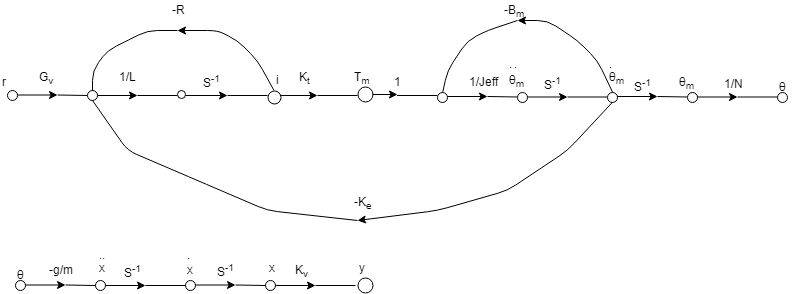

The diagram above was exported from draw.io. Its source (the exported page's mxGraphModel, read from the mxfile embedded in the PNG):
<mxGraphModel dx="777" dy="448" grid="1" gridSize="10" guides="1" tooltips="1" connect="1" arrows="1" fold="1" page="1" pageScale="1" pageWidth="850" pageHeight="1100" math="0" shadow="0">
  <root>
    <mxCell id="0" />
    <mxCell id="1" parent="0" />
    <mxCell id="OqHD2rNt0LSt-8dsuybk-2" value="" style="ellipse;whiteSpace=wrap;html=1;aspect=fixed;" vertex="1" parent="1">
      <mxGeometry x="10" y="230" width="10" height="10" as="geometry" />
    </mxCell>
    <mxCell id="OqHD2rNt0LSt-8dsuybk-3" value="" style="endArrow=classic;html=1;exitX=1;exitY=0.5;exitDx=0;exitDy=0;" edge="1" parent="1">
      <mxGeometry width="50" height="50" relative="1" as="geometry">
        <mxPoint x="19.85714285714289" y="234.5" as="sourcePoint" />
        <mxPoint x="60" y="234.5" as="targetPoint" />
      </mxGeometry>
    </mxCell>
    <mxCell id="OqHD2rNt0LSt-8dsuybk-4" value="" style="endArrow=none;html=1;" edge="1" parent="1">
      <mxGeometry width="50" height="50" relative="1" as="geometry">
        <mxPoint x="60" y="234.5" as="sourcePoint" />
        <mxPoint x="90" y="235" as="targetPoint" />
      </mxGeometry>
    </mxCell>
    <mxCell id="OqHD2rNt0LSt-8dsuybk-6" value="" style="ellipse;whiteSpace=wrap;html=1;aspect=fixed;" vertex="1" parent="1">
      <mxGeometry x="90" y="230" width="10" height="10" as="geometry" />
    </mxCell>
    <mxCell id="OqHD2rNt0LSt-8dsuybk-7" value="" style="endArrow=classic;html=1;" edge="1" parent="1">
      <mxGeometry width="50" height="50" relative="1" as="geometry">
        <mxPoint x="100" y="235" as="sourcePoint" />
        <mxPoint x="140" y="235" as="targetPoint" />
      </mxGeometry>
    </mxCell>
    <mxCell id="OqHD2rNt0LSt-8dsuybk-8" value="" style="endArrow=none;html=1;" edge="1" parent="1">
      <mxGeometry width="50" height="50" relative="1" as="geometry">
        <mxPoint x="140" y="235" as="sourcePoint" />
        <mxPoint x="180" y="235" as="targetPoint" />
      </mxGeometry>
    </mxCell>
    <mxCell id="OqHD2rNt0LSt-8dsuybk-9" value="" style="ellipse;whiteSpace=wrap;html=1;aspect=fixed;" vertex="1" parent="1">
      <mxGeometry x="180" y="230" width="8" height="8" as="geometry" />
    </mxCell>
    <mxCell id="OqHD2rNt0LSt-8dsuybk-15" value="" style="endArrow=classic;html=1;" edge="1" parent="1">
      <mxGeometry width="50" height="50" relative="1" as="geometry">
        <mxPoint x="188" y="235" as="sourcePoint" />
        <mxPoint x="230" y="235" as="targetPoint" />
      </mxGeometry>
    </mxCell>
    <mxCell id="OqHD2rNt0LSt-8dsuybk-16" value="" style="endArrow=none;html=1;" edge="1" parent="1">
      <mxGeometry width="50" height="50" relative="1" as="geometry">
        <mxPoint x="230" y="235" as="sourcePoint" />
        <mxPoint x="270" y="235" as="targetPoint" />
      </mxGeometry>
    </mxCell>
    <mxCell id="OqHD2rNt0LSt-8dsuybk-17" value="" style="ellipse;whiteSpace=wrap;html=1;aspect=fixed;" vertex="1" parent="1">
      <mxGeometry x="270" y="230" width="13" height="13" as="geometry" />
    </mxCell>
    <mxCell id="OqHD2rNt0LSt-8dsuybk-18" value="" style="endArrow=classic;html=1;" edge="1" parent="1">
      <mxGeometry width="50" height="50" relative="1" as="geometry">
        <mxPoint x="283" y="235" as="sourcePoint" />
        <mxPoint x="320" y="235" as="targetPoint" />
      </mxGeometry>
    </mxCell>
    <mxCell id="OqHD2rNt0LSt-8dsuybk-19" value="" style="endArrow=none;html=1;" edge="1" parent="1">
      <mxGeometry width="50" height="50" relative="1" as="geometry">
        <mxPoint x="320" y="235" as="sourcePoint" />
        <mxPoint x="360" y="235" as="targetPoint" />
      </mxGeometry>
    </mxCell>
    <mxCell id="OqHD2rNt0LSt-8dsuybk-20" value="" style="ellipse;whiteSpace=wrap;html=1;aspect=fixed;" vertex="1" parent="1">
      <mxGeometry x="360" y="226.5" width="15" height="15" as="geometry" />
    </mxCell>
    <mxCell id="OqHD2rNt0LSt-8dsuybk-21" value="" style="endArrow=classic;html=1;" edge="1" parent="1">
      <mxGeometry width="50" height="50" relative="1" as="geometry">
        <mxPoint x="375" y="234" as="sourcePoint" />
        <mxPoint x="400" y="234" as="targetPoint" />
      </mxGeometry>
    </mxCell>
    <mxCell id="OqHD2rNt0LSt-8dsuybk-23" value="" style="endArrow=none;html=1;" edge="1" parent="1">
      <mxGeometry width="50" height="50" relative="1" as="geometry">
        <mxPoint x="399.5" y="235" as="sourcePoint" />
        <mxPoint x="440" y="235" as="targetPoint" />
      </mxGeometry>
    </mxCell>
    <mxCell id="OqHD2rNt0LSt-8dsuybk-24" value="" style="ellipse;whiteSpace=wrap;html=1;aspect=fixed;" vertex="1" parent="1">
      <mxGeometry x="440" y="231.5" width="10" height="10" as="geometry" />
    </mxCell>
    <mxCell id="OqHD2rNt0LSt-8dsuybk-25" value="" style="endArrow=classic;html=1;exitX=1;exitY=0.5;exitDx=0;exitDy=0;" edge="1" parent="1">
      <mxGeometry width="50" height="50" relative="1" as="geometry">
        <mxPoint x="449.8571428571429" y="236" as="sourcePoint" />
        <mxPoint x="490" y="236" as="targetPoint" />
      </mxGeometry>
    </mxCell>
    <mxCell id="OqHD2rNt0LSt-8dsuybk-26" value="" style="endArrow=none;html=1;" edge="1" parent="1">
      <mxGeometry width="50" height="50" relative="1" as="geometry">
        <mxPoint x="490" y="236" as="sourcePoint" />
        <mxPoint x="520" y="236.5" as="targetPoint" />
      </mxGeometry>
    </mxCell>
    <mxCell id="OqHD2rNt0LSt-8dsuybk-27" value="" style="ellipse;whiteSpace=wrap;html=1;aspect=fixed;" vertex="1" parent="1">
      <mxGeometry x="520" y="231.5" width="10" height="10" as="geometry" />
    </mxCell>
    <mxCell id="OqHD2rNt0LSt-8dsuybk-28" value="" style="endArrow=classic;html=1;" edge="1" parent="1">
      <mxGeometry width="50" height="50" relative="1" as="geometry">
        <mxPoint x="530" y="236.5" as="sourcePoint" />
        <mxPoint x="570" y="236.5" as="targetPoint" />
      </mxGeometry>
    </mxCell>
    <mxCell id="OqHD2rNt0LSt-8dsuybk-29" value="" style="endArrow=none;html=1;" edge="1" parent="1">
      <mxGeometry width="50" height="50" relative="1" as="geometry">
        <mxPoint x="570" y="236.5" as="sourcePoint" />
        <mxPoint x="610" y="236.5" as="targetPoint" />
      </mxGeometry>
    </mxCell>
    <mxCell id="OqHD2rNt0LSt-8dsuybk-31" value="" style="ellipse;whiteSpace=wrap;html=1;aspect=fixed;" vertex="1" parent="1">
      <mxGeometry x="610" y="231.5" width="10" height="10" as="geometry" />
    </mxCell>
    <mxCell id="OqHD2rNt0LSt-8dsuybk-32" value="" style="endArrow=classic;html=1;exitX=1;exitY=0.5;exitDx=0;exitDy=0;" edge="1" parent="1">
      <mxGeometry width="50" height="50" relative="1" as="geometry">
        <mxPoint x="619.8571428571429" y="236" as="sourcePoint" />
        <mxPoint x="660" y="236" as="targetPoint" />
      </mxGeometry>
    </mxCell>
    <mxCell id="OqHD2rNt0LSt-8dsuybk-33" value="" style="endArrow=none;html=1;" edge="1" parent="1">
      <mxGeometry width="50" height="50" relative="1" as="geometry">
        <mxPoint x="660" y="236" as="sourcePoint" />
        <mxPoint x="690" y="236.5" as="targetPoint" />
      </mxGeometry>
    </mxCell>
    <mxCell id="OqHD2rNt0LSt-8dsuybk-34" value="" style="ellipse;whiteSpace=wrap;html=1;aspect=fixed;" vertex="1" parent="1">
      <mxGeometry x="690" y="231.5" width="10" height="10" as="geometry" />
    </mxCell>
    <mxCell id="OqHD2rNt0LSt-8dsuybk-35" value="" style="endArrow=classic;html=1;" edge="1" parent="1">
      <mxGeometry width="50" height="50" relative="1" as="geometry">
        <mxPoint x="700" y="236.5" as="sourcePoint" />
        <mxPoint x="740" y="236.5" as="targetPoint" />
      </mxGeometry>
    </mxCell>
    <mxCell id="OqHD2rNt0LSt-8dsuybk-36" value="" style="endArrow=none;html=1;" edge="1" parent="1">
      <mxGeometry width="50" height="50" relative="1" as="geometry">
        <mxPoint x="740" y="236.5" as="sourcePoint" />
        <mxPoint x="780" y="236.5" as="targetPoint" />
      </mxGeometry>
    </mxCell>
    <mxCell id="OqHD2rNt0LSt-8dsuybk-37" value="" style="ellipse;whiteSpace=wrap;html=1;aspect=fixed;" vertex="1" parent="1">
      <mxGeometry x="780" y="231.5" width="10" height="10" as="geometry" />
    </mxCell>
    <mxCell id="OqHD2rNt0LSt-8dsuybk-38" value="" style="endArrow=classic;html=1;" edge="1" parent="1">
      <mxGeometry width="50" height="50" relative="1" as="geometry">
        <mxPoint x="276.5" y="230" as="sourcePoint" />
        <mxPoint x="180" y="170" as="targetPoint" />
        <Array as="points">
          <mxPoint x="260" y="200" />
          <mxPoint x="240" y="180" />
          <mxPoint x="220" y="170" />
        </Array>
      </mxGeometry>
    </mxCell>
    <mxCell id="OqHD2rNt0LSt-8dsuybk-39" value="" style="endArrow=none;html=1;exitX=0.5;exitY=0;exitDx=0;exitDy=0;" edge="1" parent="1" source="OqHD2rNt0LSt-8dsuybk-6">
      <mxGeometry width="50" height="50" relative="1" as="geometry">
        <mxPoint x="130" y="220" as="sourcePoint" />
        <mxPoint x="180" y="170" as="targetPoint" />
        <Array as="points">
          <mxPoint x="95" y="210" />
          <mxPoint x="110" y="190" />
          <mxPoint x="150" y="170" />
        </Array>
      </mxGeometry>
    </mxCell>
    <mxCell id="OqHD2rNt0LSt-8dsuybk-42" value="" style="endArrow=classic;html=1;" edge="1" parent="1">
      <mxGeometry width="50" height="50" relative="1" as="geometry">
        <mxPoint x="615" y="231.5" as="sourcePoint" />
        <mxPoint x="520" y="160" as="targetPoint" />
        <Array as="points">
          <mxPoint x="600" y="200" />
          <mxPoint x="580" y="180" />
          <mxPoint x="550" y="160" />
        </Array>
      </mxGeometry>
    </mxCell>
    <mxCell id="OqHD2rNt0LSt-8dsuybk-43" value="" style="endArrow=none;html=1;exitX=0.5;exitY=0;exitDx=0;exitDy=0;" edge="1" parent="1" source="OqHD2rNt0LSt-8dsuybk-24">
      <mxGeometry width="50" height="50" relative="1" as="geometry">
        <mxPoint x="470" y="210" as="sourcePoint" />
        <mxPoint x="520" y="160" as="targetPoint" />
        <Array as="points">
          <mxPoint x="450" y="210" />
          <mxPoint x="470" y="180" />
          <mxPoint x="490" y="170" />
        </Array>
      </mxGeometry>
    </mxCell>
    <mxCell id="OqHD2rNt0LSt-8dsuybk-44" value="" style="endArrow=classic;html=1;exitX=0.5;exitY=1;exitDx=0;exitDy=0;" edge="1" parent="1" source="OqHD2rNt0LSt-8dsuybk-31">
      <mxGeometry width="50" height="50" relative="1" as="geometry">
        <mxPoint x="510" y="330" as="sourcePoint" />
        <mxPoint x="360" y="360" as="targetPoint" />
        <Array as="points">
          <mxPoint x="570" y="290" />
          <mxPoint x="510" y="330" />
          <mxPoint x="440" y="350" />
        </Array>
      </mxGeometry>
    </mxCell>
    <mxCell id="OqHD2rNt0LSt-8dsuybk-45" value="" style="endArrow=none;html=1;exitX=0.5;exitY=1;exitDx=0;exitDy=0;" edge="1" parent="1" source="OqHD2rNt0LSt-8dsuybk-6">
      <mxGeometry width="50" height="50" relative="1" as="geometry">
        <mxPoint x="245" y="350" as="sourcePoint" />
        <mxPoint x="360" y="360" as="targetPoint" />
        <Array as="points">
          <mxPoint x="130" y="290" />
          <mxPoint x="200" y="320" />
          <mxPoint x="270" y="350" />
        </Array>
      </mxGeometry>
    </mxCell>
    <mxCell id="OqHD2rNt0LSt-8dsuybk-46" value="" style="ellipse;whiteSpace=wrap;html=1;aspect=fixed;" vertex="1" parent="1">
      <mxGeometry x="18" y="420" width="10" height="10" as="geometry" />
    </mxCell>
    <mxCell id="OqHD2rNt0LSt-8dsuybk-47" value="" style="endArrow=classic;html=1;exitX=1;exitY=0.5;exitDx=0;exitDy=0;" edge="1" parent="1">
      <mxGeometry width="50" height="50" relative="1" as="geometry">
        <mxPoint x="27.85714285714289" y="424.5" as="sourcePoint" />
        <mxPoint x="68" y="424.5" as="targetPoint" />
      </mxGeometry>
    </mxCell>
    <mxCell id="OqHD2rNt0LSt-8dsuybk-48" value="" style="endArrow=none;html=1;" edge="1" parent="1">
      <mxGeometry width="50" height="50" relative="1" as="geometry">
        <mxPoint x="68" y="424.5" as="sourcePoint" />
        <mxPoint x="98" y="425" as="targetPoint" />
      </mxGeometry>
    </mxCell>
    <mxCell id="OqHD2rNt0LSt-8dsuybk-49" value="" style="ellipse;whiteSpace=wrap;html=1;aspect=fixed;" vertex="1" parent="1">
      <mxGeometry x="98" y="420" width="10" height="10" as="geometry" />
    </mxCell>
    <mxCell id="OqHD2rNt0LSt-8dsuybk-50" value="" style="endArrow=classic;html=1;" edge="1" parent="1">
      <mxGeometry width="50" height="50" relative="1" as="geometry">
        <mxPoint x="108" y="425" as="sourcePoint" />
        <mxPoint x="148" y="425" as="targetPoint" />
      </mxGeometry>
    </mxCell>
    <mxCell id="OqHD2rNt0LSt-8dsuybk-51" value="" style="endArrow=none;html=1;" edge="1" parent="1">
      <mxGeometry width="50" height="50" relative="1" as="geometry">
        <mxPoint x="148" y="425" as="sourcePoint" />
        <mxPoint x="188" y="425" as="targetPoint" />
      </mxGeometry>
    </mxCell>
    <mxCell id="OqHD2rNt0LSt-8dsuybk-52" value="" style="ellipse;whiteSpace=wrap;html=1;aspect=fixed;" vertex="1" parent="1">
      <mxGeometry x="188" y="420" width="10" height="10" as="geometry" />
    </mxCell>
    <mxCell id="OqHD2rNt0LSt-8dsuybk-53" value="" style="endArrow=classic;html=1;exitX=1;exitY=0.5;exitDx=0;exitDy=0;" edge="1" parent="1">
      <mxGeometry width="50" height="50" relative="1" as="geometry">
        <mxPoint x="197.8571428571429" y="424.5" as="sourcePoint" />
        <mxPoint x="238" y="424.5" as="targetPoint" />
      </mxGeometry>
    </mxCell>
    <mxCell id="OqHD2rNt0LSt-8dsuybk-54" value="" style="endArrow=none;html=1;" edge="1" parent="1">
      <mxGeometry width="50" height="50" relative="1" as="geometry">
        <mxPoint x="238" y="424.5" as="sourcePoint" />
        <mxPoint x="268" y="425" as="targetPoint" />
      </mxGeometry>
    </mxCell>
    <mxCell id="OqHD2rNt0LSt-8dsuybk-55" value="" style="ellipse;whiteSpace=wrap;html=1;aspect=fixed;" vertex="1" parent="1">
      <mxGeometry x="268" y="420" width="10" height="10" as="geometry" />
    </mxCell>
    <mxCell id="OqHD2rNt0LSt-8dsuybk-56" value="" style="endArrow=classic;html=1;" edge="1" parent="1">
      <mxGeometry width="50" height="50" relative="1" as="geometry">
        <mxPoint x="278" y="425" as="sourcePoint" />
        <mxPoint x="318" y="425" as="targetPoint" />
      </mxGeometry>
    </mxCell>
    <mxCell id="OqHD2rNt0LSt-8dsuybk-57" value="" style="endArrow=none;html=1;" edge="1" parent="1">
      <mxGeometry width="50" height="50" relative="1" as="geometry">
        <mxPoint x="318" y="425" as="sourcePoint" />
        <mxPoint x="358" y="425" as="targetPoint" />
      </mxGeometry>
    </mxCell>
    <mxCell id="OqHD2rNt0LSt-8dsuybk-58" value="" style="ellipse;whiteSpace=wrap;html=1;aspect=fixed;" vertex="1" parent="1">
      <mxGeometry x="360" y="417.5" width="15" height="15" as="geometry" />
    </mxCell>
    <mxCell id="OqHD2rNt0LSt-8dsuybk-59" value="r" style="text;html=1;resizable=0;points=[];autosize=1;align=left;verticalAlign=top;spacingTop=-4;" vertex="1" parent="1">
      <mxGeometry x="3" y="211.5" width="20" height="20" as="geometry" />
    </mxCell>
    <mxCell id="OqHD2rNt0LSt-8dsuybk-60" value="G&lt;sub&gt;v&lt;/sub&gt;" style="text;html=1;resizable=0;points=[];autosize=1;align=left;verticalAlign=top;spacingTop=-4;" vertex="1" parent="1">
      <mxGeometry x="40" y="206.5" width="30" height="20" as="geometry" />
    </mxCell>
    <mxCell id="OqHD2rNt0LSt-8dsuybk-61" value="1/L" style="text;html=1;resizable=0;points=[];autosize=1;align=left;verticalAlign=top;spacingTop=-4;" vertex="1" parent="1">
      <mxGeometry x="120" y="206.5" width="30" height="20" as="geometry" />
    </mxCell>
    <mxCell id="OqHD2rNt0LSt-8dsuybk-62" value="S&lt;sup&gt;-1&lt;/sup&gt;" style="text;html=1;resizable=0;points=[];autosize=1;align=left;verticalAlign=top;spacingTop=-4;" vertex="1" parent="1">
      <mxGeometry x="204" y="210" width="30" height="20" as="geometry" />
    </mxCell>
    <mxCell id="OqHD2rNt0LSt-8dsuybk-63" value="i" style="text;html=1;resizable=0;points=[];autosize=1;align=left;verticalAlign=top;spacingTop=-4;" vertex="1" parent="1">
      <mxGeometry x="276.5" y="210" width="20" height="20" as="geometry" />
    </mxCell>
    <mxCell id="OqHD2rNt0LSt-8dsuybk-64" value="K&lt;sub&gt;t&lt;/sub&gt;" style="text;html=1;resizable=0;points=[];autosize=1;align=left;verticalAlign=top;spacingTop=-4;" vertex="1" parent="1">
      <mxGeometry x="300" y="206.5" width="30" height="20" as="geometry" />
    </mxCell>
    <mxCell id="OqHD2rNt0LSt-8dsuybk-65" value="-R" style="text;html=1;resizable=0;points=[];autosize=1;align=left;verticalAlign=top;spacingTop=-4;" vertex="1" parent="1">
      <mxGeometry x="173" y="140" width="30" height="20" as="geometry" />
    </mxCell>
    <mxCell id="OqHD2rNt0LSt-8dsuybk-66" value="T&lt;sub&gt;m&lt;/sub&gt;" style="text;html=1;resizable=0;points=[];autosize=1;align=left;verticalAlign=top;spacingTop=-4;" vertex="1" parent="1">
      <mxGeometry x="355" y="206.5" width="30" height="20" as="geometry" />
    </mxCell>
    <mxCell id="OqHD2rNt0LSt-8dsuybk-67" value="1&lt;br&gt;&lt;br&gt;" style="text;html=1;resizable=0;points=[];autosize=1;align=left;verticalAlign=top;spacingTop=-4;" vertex="1" parent="1">
      <mxGeometry x="395" y="211.5" width="20" height="30" as="geometry" />
    </mxCell>
    <mxCell id="OqHD2rNt0LSt-8dsuybk-70" value="1/Jeff" style="text;html=1;resizable=0;points=[];autosize=1;align=left;verticalAlign=top;spacingTop=-4;" vertex="1" parent="1">
      <mxGeometry x="470" y="211.5" width="40" height="20" as="geometry" />
    </mxCell>
    <mxCell id="OqHD2rNt0LSt-8dsuybk-71" value="-B&lt;sub&gt;m&lt;/sub&gt;" style="text;html=1;resizable=0;points=[];autosize=1;align=left;verticalAlign=top;spacingTop=-4;" vertex="1" parent="1">
      <mxGeometry x="505" y="140" width="40" height="20" as="geometry" />
    </mxCell>
    <mxCell id="OqHD2rNt0LSt-8dsuybk-72" value="S&lt;sup&gt;-1&lt;/sup&gt;" style="text;html=1;resizable=0;points=[];autosize=1;align=left;verticalAlign=top;spacingTop=-4;" vertex="1" parent="1">
      <mxGeometry x="545" y="211.5" width="30" height="20" as="geometry" />
    </mxCell>
    <mxCell id="OqHD2rNt0LSt-8dsuybk-73" value="S&lt;sup&gt;-1&lt;/sup&gt;" style="text;html=1;" vertex="1" parent="1">
      <mxGeometry x="635" y="210" width="60" height="30" as="geometry" />
    </mxCell>
    <mxCell id="OqHD2rNt0LSt-8dsuybk-74" value="1/N" style="text;html=1;resizable=0;points=[];autosize=1;align=left;verticalAlign=top;spacingTop=-4;" vertex="1" parent="1">
      <mxGeometry x="725" y="214" width="30" height="20" as="geometry" />
    </mxCell>
    <mxCell id="OqHD2rNt0LSt-8dsuybk-75" value="-g/m" style="text;html=1;resizable=0;points=[];autosize=1;align=left;verticalAlign=top;spacingTop=-4;" vertex="1" parent="1">
      <mxGeometry x="50" y="400" width="40" height="20" as="geometry" />
    </mxCell>
    <mxCell id="OqHD2rNt0LSt-8dsuybk-76" value="S&lt;sup&gt;-1&lt;/sup&gt;" style="text;html=1;resizable=0;points=[];autosize=1;align=left;verticalAlign=top;spacingTop=-4;" vertex="1" parent="1">
      <mxGeometry x="125" y="400" width="30" height="20" as="geometry" />
    </mxCell>
    <mxCell id="OqHD2rNt0LSt-8dsuybk-77" value="S&lt;sup&gt;-1&lt;/sup&gt;" style="text;html=1;" vertex="1" parent="1">
      <mxGeometry x="218" y="395" width="60" height="30" as="geometry" />
    </mxCell>
    <mxCell id="OqHD2rNt0LSt-8dsuybk-78" value="K&lt;sub&gt;v&lt;/sub&gt;" style="text;html=1;resizable=0;points=[];autosize=1;align=left;verticalAlign=top;spacingTop=-4;" vertex="1" parent="1">
      <mxGeometry x="295.5" y="400" width="30" height="20" as="geometry" />
    </mxCell>
    <mxCell id="OqHD2rNt0LSt-8dsuybk-79" value="&lt;span&gt;θ&lt;/span&gt;" style="text;html=1;resizable=0;points=[];autosize=1;align=left;verticalAlign=top;spacingTop=-4;" vertex="1" parent="1">
      <mxGeometry x="779.8571428571429" y="216.5" width="20" height="20" as="geometry" />
    </mxCell>
    <mxCell id="OqHD2rNt0LSt-8dsuybk-80" value="&lt;span&gt;θ&lt;/span&gt;" style="text;html=1;resizable=0;points=[];autosize=1;align=left;verticalAlign=top;spacingTop=-4;" vertex="1" parent="1">
      <mxGeometry x="18" y="405" width="20" height="20" as="geometry" />
    </mxCell>
    <mxCell id="OqHD2rNt0LSt-8dsuybk-81" value="θ&lt;sub&gt;m&lt;/sub&gt;" style="text;html=1;resizable=0;points=[];autosize=1;align=left;verticalAlign=top;spacingTop=-4;" vertex="1" parent="1">
      <mxGeometry x="680" y="211.5" width="30" height="20" as="geometry" />
    </mxCell>
    <mxCell id="OqHD2rNt0LSt-8dsuybk-82" value="x" style="text;html=1;resizable=0;points=[];autosize=1;align=left;verticalAlign=top;spacingTop=-4;" vertex="1" parent="1">
      <mxGeometry x="270" y="397.5" width="20" height="20" as="geometry" />
    </mxCell>
    <mxCell id="OqHD2rNt0LSt-8dsuybk-83" value="y" style="text;html=1;resizable=0;points=[];autosize=1;align=left;verticalAlign=top;spacingTop=-4;" vertex="1" parent="1">
      <mxGeometry x="360" y="397.5" width="20" height="20" as="geometry" />
    </mxCell>
    <mxCell id="OqHD2rNt0LSt-8dsuybk-86" value="θ&lt;sub&gt;m&lt;/sub&gt;" style="text;html=1;resizable=0;points=[];autosize=1;align=left;verticalAlign=top;spacingTop=-4;" vertex="1" parent="1">
      <mxGeometry x="610" y="206.5" width="30" height="20" as="geometry" />
    </mxCell>
    <mxCell id="OqHD2rNt0LSt-8dsuybk-87" value="." style="text;html=1;resizable=0;points=[];autosize=1;align=left;verticalAlign=top;spacingTop=-4;" vertex="1" parent="1">
      <mxGeometry x="610" y="194" width="20" height="20" as="geometry" />
    </mxCell>
    <mxCell id="OqHD2rNt0LSt-8dsuybk-88" value="θ&lt;sub&gt;m&lt;/sub&gt;" style="text;html=1;resizable=0;points=[];autosize=1;align=left;verticalAlign=top;spacingTop=-4;" vertex="1" parent="1">
      <mxGeometry x="510" y="210" width="30" height="20" as="geometry" />
    </mxCell>
    <mxCell id="OqHD2rNt0LSt-8dsuybk-89" value="." style="text;html=1;resizable=0;points=[];autosize=1;align=left;verticalAlign=top;spacingTop=-4;" vertex="1" parent="1">
      <mxGeometry x="515" y="194" width="20" height="20" as="geometry" />
    </mxCell>
    <mxCell id="OqHD2rNt0LSt-8dsuybk-90" value="." style="text;html=1;resizable=0;points=[];autosize=1;align=left;verticalAlign=top;spacingTop=-4;" vertex="1" parent="1">
      <mxGeometry x="510" y="194" width="20" height="20" as="geometry" />
    </mxCell>
    <mxCell id="OqHD2rNt0LSt-8dsuybk-91" value="x" style="text;html=1;resizable=0;points=[];autosize=1;align=left;verticalAlign=top;spacingTop=-4;" vertex="1" parent="1">
      <mxGeometry x="100" y="397.5" width="20" height="20" as="geometry" />
    </mxCell>
    <mxCell id="OqHD2rNt0LSt-8dsuybk-92" value="x" style="text;html=1;resizable=0;points=[];autosize=1;align=left;verticalAlign=top;spacingTop=-4;" vertex="1" parent="1">
      <mxGeometry x="188" y="400" width="20" height="20" as="geometry" />
    </mxCell>
    <mxCell id="OqHD2rNt0LSt-8dsuybk-93" value="." style="text;html=1;resizable=0;points=[];autosize=1;align=left;verticalAlign=top;spacingTop=-4;" vertex="1" parent="1">
      <mxGeometry x="188" y="385" width="20" height="20" as="geometry" />
    </mxCell>
    <mxCell id="OqHD2rNt0LSt-8dsuybk-94" value="." style="text;html=1;resizable=0;points=[];autosize=1;align=left;verticalAlign=top;spacingTop=-4;" vertex="1" parent="1">
      <mxGeometry x="103" y="385" width="20" height="20" as="geometry" />
    </mxCell>
    <mxCell id="OqHD2rNt0LSt-8dsuybk-95" value="." style="text;html=1;resizable=0;points=[];autosize=1;align=left;verticalAlign=top;spacingTop=-4;" vertex="1" parent="1">
      <mxGeometry x="100" y="385" width="20" height="20" as="geometry" />
    </mxCell>
    <mxCell id="OqHD2rNt0LSt-8dsuybk-97" value="-K&lt;sub&gt;e&lt;/sub&gt;" style="text;html=1;resizable=0;points=[];autosize=1;align=left;verticalAlign=top;spacingTop=-4;" vertex="1" parent="1">
      <mxGeometry x="355" y="332" width="30" height="20" as="geometry" />
    </mxCell>
  </root>
</mxGraphModel>